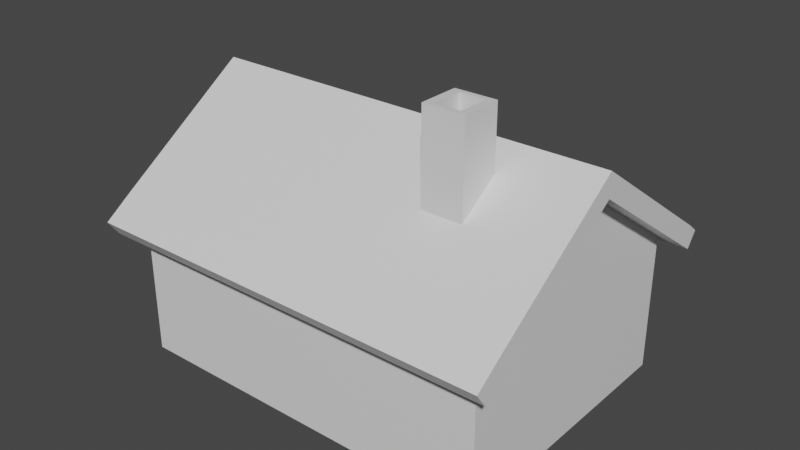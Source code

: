# Source: house.blend  (saved by Blender 3.6.11; exported with 4.5.12 LTS)
import bpy
from mathutils import Matrix  # noqa: F401  (used for matrix-valued properties, if any)

bpy.ops.wm.read_factory_settings(use_empty=True)
scene = bpy.context.scene
scene.name = 'Scene'

# ---- collections
col_collection = bpy.data.collections.new('Collection'); scene.collection.children.link(col_collection)

# ---- materials (node trees are filled in below, after node groups)
mat_material = bpy.data.materials.new('Material')
mat_material.alpha_threshold = 0.0
mat_material.use_transparent_shadow = False
mat_material.roughness = 0.5
mat_material.line_color = (0.0, 0.0, 0.0, 1.0)
mat_material_001 = bpy.data.materials.new('Material.001')
mat_material_001.alpha_threshold = 0.0
mat_material_001.use_transparent_shadow = False
mat_material_001.roughness = 0.5
mat_material_001.line_color = (0.0, 0.0, 0.0, 1.0)
mat_material_003 = bpy.data.materials.new('Material.003')
mat_material_003.alpha_threshold = 0.0
mat_material_003.use_transparent_shadow = False
mat_material_003.roughness = 0.5
mat_material_003.line_color = (0.0, 0.0, 0.0, 1.0)
mat_material_004 = bpy.data.materials.new('Material.004')
mat_material_004.alpha_threshold = 0.0
mat_material_004.use_transparent_shadow = False
mat_material_004.roughness = 0.5
mat_material_004.line_color = (0.0, 0.0, 0.0, 1.0)
mat_material_005 = bpy.data.materials.new('Material.005')
mat_material_005.alpha_threshold = 0.0
mat_material_005.use_transparent_shadow = False
mat_material_005.roughness = 0.5
mat_material_005.line_color = (0.0, 0.0, 0.0, 1.0)
mat_material_006 = bpy.data.materials.new('Material.006')
mat_material_006.alpha_threshold = 0.0
mat_material_006.use_transparent_shadow = False
mat_material_006.roughness = 0.5
mat_material_006.line_color = (0.0, 0.0, 0.0, 1.0)
mat_material_007 = bpy.data.materials.new('Material.007')
mat_material_007.alpha_threshold = 0.0
mat_material_007.use_transparent_shadow = False
mat_material_007.roughness = 0.5
mat_material_007.line_color = (0.0, 0.0, 0.0, 1.0)
mat_material_008 = bpy.data.materials.new('Material.008')
mat_material_008.alpha_threshold = 0.0
mat_material_008.use_transparent_shadow = False
mat_material_008.roughness = 0.5
mat_material_008.line_color = (0.0, 0.0, 0.0, 1.0)
mat_material_009 = bpy.data.materials.new('Material.009')
mat_material_009.alpha_threshold = 0.0
mat_material_009.use_transparent_shadow = False
mat_material_009.roughness = 0.5
mat_material_009.line_color = (0.0, 0.0, 0.0, 1.0)
mat_material_010 = bpy.data.materials.new('Material.010')
mat_material_010.alpha_threshold = 0.0
mat_material_010.use_transparent_shadow = False
mat_material_010.roughness = 0.5
mat_material_010.line_color = (0.0, 0.0, 0.0, 1.0)

# ---- material node trees
mat_material.use_nodes = True; mat_material.node_tree.nodes.clear()
_N = mat_material.node_tree.nodes; _L = mat_material.node_tree.links
n0 = _N.new('ShaderNodeOutputMaterial'); n0.name = 'Material Output'; n0.location = (300, 300)
n1 = _N.new('ShaderNodeBsdfPrincipled'); n1.name = 'Principled BSDF'; n1.location = (10, 300)
n1.distribution = 'GGX'
n1.subsurface_method = 'RANDOM_WALK_SKIN'
n1.inputs[3].default_value = 1.45
n1.inputs[27].default_value = (0.0, 0.0, 0.0, 1.0)
n1.inputs[28].default_value = 1.0
_L.new(n1.outputs[0], n0.inputs[0])
n0.is_active_output = True
mat_material_001.use_nodes = True; mat_material_001.node_tree.nodes.clear()
_N = mat_material_001.node_tree.nodes; _L = mat_material_001.node_tree.links
n0 = _N.new('ShaderNodeOutputMaterial'); n0.name = 'Material Output'; n0.location = (300, 300)
n1 = _N.new('ShaderNodeBsdfPrincipled'); n1.name = 'Principled BSDF'; n1.location = (10, 300)
n1.distribution = 'GGX'
n1.subsurface_method = 'RANDOM_WALK_SKIN'
n1.inputs[3].default_value = 1.45
n1.inputs[27].default_value = (0.0, 0.0, 0.0, 1.0)
n1.inputs[28].default_value = 1.0
_L.new(n1.outputs[0], n0.inputs[0])
n0.is_active_output = True
mat_material_003.use_nodes = True; mat_material_003.node_tree.nodes.clear()
_N = mat_material_003.node_tree.nodes; _L = mat_material_003.node_tree.links
n0 = _N.new('ShaderNodeOutputMaterial'); n0.name = 'Material Output'; n0.location = (300, 300)
n1 = _N.new('ShaderNodeBsdfPrincipled'); n1.name = 'Principled BSDF'; n1.location = (10, 300)
n1.distribution = 'GGX'
n1.subsurface_method = 'RANDOM_WALK_SKIN'
n1.inputs[3].default_value = 1.45
n1.inputs[27].default_value = (0.0, 0.0, 0.0, 1.0)
n1.inputs[28].default_value = 1.0
_L.new(n1.outputs[0], n0.inputs[0])
n0.is_active_output = True
mat_material_004.use_nodes = True; mat_material_004.node_tree.nodes.clear()
_N = mat_material_004.node_tree.nodes; _L = mat_material_004.node_tree.links
n0 = _N.new('ShaderNodeOutputMaterial'); n0.name = 'Material Output'; n0.location = (300, 300)
n1 = _N.new('ShaderNodeBsdfPrincipled'); n1.name = 'Principled BSDF'; n1.location = (10, 300)
n1.distribution = 'GGX'
n1.subsurface_method = 'RANDOM_WALK_SKIN'
n1.inputs[3].default_value = 1.45
n1.inputs[27].default_value = (0.0, 0.0, 0.0, 1.0)
n1.inputs[28].default_value = 1.0
_L.new(n1.outputs[0], n0.inputs[0])
n0.is_active_output = True
mat_material_005.use_nodes = True; mat_material_005.node_tree.nodes.clear()
_N = mat_material_005.node_tree.nodes; _L = mat_material_005.node_tree.links
n0 = _N.new('ShaderNodeOutputMaterial'); n0.name = 'Material Output'; n0.location = (300, 300)
n1 = _N.new('ShaderNodeBsdfPrincipled'); n1.name = 'Principled BSDF'; n1.location = (10, 300)
n1.distribution = 'GGX'
n1.subsurface_method = 'RANDOM_WALK_SKIN'
n1.inputs[3].default_value = 1.45
n1.inputs[27].default_value = (0.0, 0.0, 0.0, 1.0)
n1.inputs[28].default_value = 1.0
_L.new(n1.outputs[0], n0.inputs[0])
n0.is_active_output = True
mat_material_006.use_nodes = True; mat_material_006.node_tree.nodes.clear()
_N = mat_material_006.node_tree.nodes; _L = mat_material_006.node_tree.links
n0 = _N.new('ShaderNodeOutputMaterial'); n0.name = 'Material Output'; n0.location = (300, 300)
n1 = _N.new('ShaderNodeBsdfPrincipled'); n1.name = 'Principled BSDF'; n1.location = (10, 300)
n1.distribution = 'GGX'
n1.subsurface_method = 'RANDOM_WALK_SKIN'
n1.inputs[3].default_value = 1.45
n1.inputs[27].default_value = (0.0, 0.0, 0.0, 1.0)
n1.inputs[28].default_value = 1.0
_L.new(n1.outputs[0], n0.inputs[0])
n0.is_active_output = True
mat_material_007.use_nodes = True; mat_material_007.node_tree.nodes.clear()
_N = mat_material_007.node_tree.nodes; _L = mat_material_007.node_tree.links
n0 = _N.new('ShaderNodeOutputMaterial'); n0.name = 'Material Output'; n0.location = (300, 300)
n1 = _N.new('ShaderNodeBsdfPrincipled'); n1.name = 'Principled BSDF'; n1.location = (10, 300)
n1.distribution = 'GGX'
n1.subsurface_method = 'RANDOM_WALK_SKIN'
n1.inputs[3].default_value = 1.45
n1.inputs[27].default_value = (0.0, 0.0, 0.0, 1.0)
n1.inputs[28].default_value = 1.0
_L.new(n1.outputs[0], n0.inputs[0])
n0.is_active_output = True
mat_material_008.use_nodes = True; mat_material_008.node_tree.nodes.clear()
_N = mat_material_008.node_tree.nodes; _L = mat_material_008.node_tree.links
n0 = _N.new('ShaderNodeOutputMaterial'); n0.name = 'Material Output'; n0.location = (300, 300)
n1 = _N.new('ShaderNodeBsdfPrincipled'); n1.name = 'Principled BSDF'; n1.location = (10, 300)
n1.distribution = 'GGX'
n1.subsurface_method = 'RANDOM_WALK_SKIN'
n1.inputs[3].default_value = 1.45
n1.inputs[27].default_value = (0.0, 0.0, 0.0, 1.0)
n1.inputs[28].default_value = 1.0
_L.new(n1.outputs[0], n0.inputs[0])
n0.is_active_output = True
mat_material_009.use_nodes = True; mat_material_009.node_tree.nodes.clear()
_N = mat_material_009.node_tree.nodes; _L = mat_material_009.node_tree.links
n0 = _N.new('ShaderNodeOutputMaterial'); n0.name = 'Material Output'; n0.location = (300, 300)
n1 = _N.new('ShaderNodeBsdfPrincipled'); n1.name = 'Principled BSDF'; n1.location = (10, 300)
n1.distribution = 'GGX'
n1.subsurface_method = 'RANDOM_WALK_SKIN'
n1.inputs[3].default_value = 1.45
n1.inputs[27].default_value = (0.0, 0.0, 0.0, 1.0)
n1.inputs[28].default_value = 1.0
_L.new(n1.outputs[0], n0.inputs[0])
n0.is_active_output = True
mat_material_010.use_nodes = True; mat_material_010.node_tree.nodes.clear()
_N = mat_material_010.node_tree.nodes; _L = mat_material_010.node_tree.links
n0 = _N.new('ShaderNodeOutputMaterial'); n0.name = 'Material Output'; n0.location = (300, 300)
n1 = _N.new('ShaderNodeBsdfPrincipled'); n1.name = 'Principled BSDF'; n1.location = (10, 300)
n1.distribution = 'GGX'
n1.subsurface_method = 'RANDOM_WALK_SKIN'
n1.inputs[3].default_value = 1.45
n1.inputs[27].default_value = (0.0, 0.0, 0.0, 1.0)
n1.inputs[28].default_value = 1.0
_L.new(n1.outputs[0], n0.inputs[0])
n0.is_active_output = True

# ---- world
world_world = bpy.data.worlds.new('World'); scene.world = world_world
world_world.use_nodes = True; world_world.node_tree.nodes.clear()
_N = world_world.node_tree.nodes; _L = world_world.node_tree.links
n0 = _N.new('ShaderNodeOutputWorld'); n0.name = 'World Output'; n0.location = (300, 300)
n1 = _N.new('ShaderNodeBackground'); n1.name = 'Background'; n1.location = (10, 300)
n1.inputs[0].default_value = (0.05088, 0.05088, 0.05088, 1.0)
_L.new(n1.outputs[0], n0.inputs[0])
n0.is_active_output = True
world_world.color = (0.05088, 0.05088, 0.05088)
world_world.use_sun_shadow = False
world_world.sun_shadow_jitter_overblur = 0.0

# ---- meshes
me_cube = bpy.data.meshes.new('Cube')
me_cube.from_pydata([(0.7759, 1.0, 0.1875), (-0.346, 1.0, -0.6421), (0.7759, -1.0, 0.1875), (0.7759, -1.0, -1.0), (-0.8859, 1.0, 0.1875), (-0.6795, 1.0, -0.6421), (-0.8859, -1.0, 0.1875), (-0.8859, -0.8187, -0.624), (-0.8859, 0.5057, -0.6278), (0.7759, 0.0, 1.0), (-0.8859, 0.0, 1.0), (0.7759, 0.0, -1.0), (0.7759, 1.0, -1.0), (-0.8859, 0.8282, -0.6278), (-0.6795, 0.9323, -0.1704), (-0.346, 1.0, -0.1704), (-0.6795, 1.0, -0.1704), (-0.346, 0.9323, -0.1704), (-0.346, 0.9323, -0.6421), (-0.6795, 0.9323, -0.6421), (-0.346, 1.0, -0.6421), (-0.346, 1.0, -0.1704), (-0.8859, 1.0, -1.0), (-0.8859, 0.8282, 0.01029), (-0.8867, 0.5052, 0.008398), (-0.8859, -0.4864, -0.624), (-0.8383, 0.5052, 0.008398), (-0.8375, 0.8282, 0.01029), (-0.8375, 0.8282, -0.6278), (-0.8375, 0.5057, -0.6278), (-0.8859, 0.0, -1.0), (-0.8859, -1.0, -1.0), (-0.8859, -0.4864, 0.01434), (-0.8859, -0.8187, 0.008521), (-0.844, -0.8187, 0.008521), (-0.844, -0.4864, 0.01434), (-0.844, -0.4864, -0.624), (-0.844, -0.8187, -0.624)], [], [(3, 2, 6, 31), (13, 8, 29, 28), (30, 11, 3, 31), (11, 9, 2, 3), (1, 5, 19, 18), (12, 0, 9, 11), (22, 12, 11, 30), (33, 32, 35, 34), (5, 1, 12, 22), (1, 15, 0, 12), (16, 5, 22, 4), (15, 16, 4, 0), (15, 1, 18, 17), (16, 15, 17, 14), (5, 16, 14, 19), (1, 15, 21, 20), (13, 23, 4, 22), (23, 24, 10, 4), (8, 13, 22, 30), (24, 8, 30, 10), (23, 13, 28, 27), (8, 24, 26, 29), (24, 23, 27, 26), (7, 25, 30, 31), (33, 7, 31, 6), (32, 33, 6, 10), (25, 32, 10, 30), (25, 7, 37, 36), (32, 25, 36, 35), (7, 33, 34, 37)])
_uv = me_cube.uv_layers.new(name='UVMap')
_uv.uv.foreach_set('vector', [0.375, 0.75, 0.625, 0.75, 0.625, 1.0, 0.375, 1.0, 0.4398, 0.2035, 0.4331, 0.1715, 0.4331, 0.1715, 0.4398, 0.2035, 0.125, 0.625, 0.375, 0.625, 0.375, 0.75, 0.125, 0.75, 0.375, 0.625, 0.625, 0.625, 0.625, 0.75, 0.375, 0.75, 0.4503, 0.4462, 0.4503, 0.3038, 0.4503, 0.3038, 0.4503, 0.4462, 0.375, 0.5, 0.625, 0.5, 0.625, 0.625, 0.375, 0.625, 0.125, 0.5, 0.375, 0.5, 0.375, 0.625, 0.125, 0.625, 0.5507, 0.04699, 0.558, 0.07801, 0.558, 0.07801, 0.5507, 0.04699, 0.4503, 0.3038, 0.4503, 0.4462, 0.375, 0.5, 0.375, 0.25, 0.4503, 0.4462, 0.5497, 0.4462, 0.625, 0.5, 0.375, 0.5, 0.5497, 0.3038, 0.4503, 0.3038, 0.375, 0.25, 0.625, 0.25, 0.5497, 0.4462, 0.5497, 0.3038, 0.625, 0.25, 0.625, 0.5, 0.5497, 0.4462, 0.4503, 0.4462, 0.4503, 0.4462, 0.5497, 0.4462, 0.5497, 0.3038, 0.5497, 0.4462, 0.5497, 0.4462, 0.5497, 0.3038, 0.4503, 0.3038, 0.5497, 0.3038, 0.5497, 0.3038, 0.4503, 0.3038, 0.4503, 0.4462, 0.5497, 0.4462, 0.5497, 0.4462, 0.4503, 0.4462, 0.4398, 0.2035, 0.5514, 0.2035, 0.625, 0.25, 0.375, 0.25, 0.5514, 0.2035, 0.5587, 0.1715, 0.625, 0.125, 0.625, 0.25, 0.4331, 0.1715, 0.4398, 0.2035, 0.375, 0.25, 0.375, 0.125, 0.5587, 0.1715, 0.4331, 0.1715, 0.375, 0.125, 0.625, 0.125, 0.5514, 0.2035, 0.4398, 0.2035, 0.4398, 0.2035, 0.5514, 0.2035, 0.4331, 0.1715, 0.5587, 0.1715, 0.5587, 0.1715, 0.4331, 0.1715, 0.5587, 0.1715, 0.5514, 0.2035, 0.5514, 0.2035, 0.5587, 0.1715, 0.4403, 0.04699, 0.4338, 0.07801, 0.375, 0.125, 0.375, 0.0, 0.5507, 0.04699, 0.4403, 0.04699, 0.375, 0.0, 0.625, 0.0, 0.558, 0.07801, 0.5507, 0.04699, 0.625, 0.0, 0.625, 0.125, 0.4338, 0.07801, 0.558, 0.07801, 0.625, 0.125, 0.375, 0.125, 0.4338, 0.07801, 0.4403, 0.04699, 0.4403, 0.04699, 0.4338, 0.07801, 0.558, 0.07801, 0.4338, 0.07801, 0.4338, 0.07801, 0.558, 0.07801, 0.4403, 0.04699, 0.5507, 0.04699, 0.5507, 0.04699, 0.4403, 0.04699])
me_cube.materials.append(mat_material)
me_cube.use_mirror_vertex_groups = False
me_cube.update()
me_cube_006 = bpy.data.meshes.new('Cube.006')
me_cube_006.from_pydata([(-0.9167, -0.349, -1.006), (-0.9167, -0.349, -0.1227), (-0.9167, -0.2532, -1.006), (-0.9167, -0.2532, -0.1227), (-0.8848, -0.3655, -1.006), (-0.8848, -0.3655, -0.1227), (-0.8848, -0.2366, -1.006), (-0.8848, -0.2366, -0.1227)], [], [(0, 1, 3, 2), (2, 3, 7, 6), (6, 7, 5, 4), (4, 5, 1, 0), (2, 6, 4, 0), (7, 3, 1, 5)])
_uv = me_cube_006.uv_layers.new(name='UVMap')
_uv.uv.foreach_set('vector', [0.375, 0.0, 0.625, 0.0, 0.625, 0.25, 0.375, 0.25, 0.375, 0.25, 0.625, 0.25, 0.625, 0.5, 0.375, 0.5, 0.375, 0.5, 0.625, 0.5, 0.625, 0.75, 0.375, 0.75, 0.375, 0.75, 0.625, 0.75, 0.625, 1.0, 0.375, 1.0, 0.125, 0.5, 0.375, 0.5, 0.375, 0.75, 0.125, 0.75, 0.625, 0.5, 0.875, 0.5, 0.875, 0.75, 0.625, 0.75])
me_cube_006.materials.append(mat_material)
me_cube_006.use_mirror_vertex_groups = False
me_cube_006.update()
me_cube_007 = bpy.data.meshes.new('Cube.007')
me_cube_007.from_pydata([(-0.9167, 0.2511, -1.006), (-0.9167, 0.2511, -0.1227), (-0.9167, 0.3469, -1.006), (-0.9167, 0.3469, -0.1227), (-0.8848, 0.2346, -1.006), (-0.8848, 0.2346, -0.1227), (-0.8848, 0.3635, -1.006), (-0.8848, 0.3635, -0.1227)], [], [(0, 1, 3, 2), (2, 3, 7, 6), (6, 7, 5, 4), (4, 5, 1, 0), (2, 6, 4, 0), (7, 3, 1, 5)])
_uv = me_cube_007.uv_layers.new(name='UVMap')
_uv.uv.foreach_set('vector', [0.375, 0.0, 0.625, 0.0, 0.625, 0.25, 0.375, 0.25, 0.375, 0.25, 0.625, 0.25, 0.625, 0.5, 0.375, 0.5, 0.375, 0.5, 0.625, 0.5, 0.625, 0.75, 0.375, 0.75, 0.375, 0.75, 0.625, 0.75, 0.625, 1.0, 0.375, 1.0, 0.125, 0.5, 0.375, 0.5, 0.375, 0.75, 0.125, 0.75, 0.625, 0.5, 0.875, 0.5, 0.875, 0.75, 0.625, 0.75])
me_cube_007.materials.append(mat_material)
me_cube_007.use_mirror_vertex_groups = False
me_cube_007.update()
me_cube_008 = bpy.data.meshes.new('Cube.008')
me_cube_008.from_pydata([(-0.9167, 0.3857, -0.1196), (-0.9167, -0.3987, -0.1196), (-0.9167, 0.3857, -0.007057), (-0.9167, -0.3987, -0.007057), (-0.8848, 0.3857, -0.1391), (-0.8848, -0.3987, -0.1391), (-0.8848, 0.3857, 0.01239), (-0.8848, -0.3987, 0.01239)], [], [(0, 1, 3, 2), (2, 3, 7, 6), (6, 7, 5, 4), (4, 5, 1, 0), (2, 6, 4, 0), (7, 3, 1, 5)])
_uv = me_cube_008.uv_layers.new(name='UVMap')
_uv.uv.foreach_set('vector', [0.375, 0.0, 0.625, 0.0, 0.625, 0.25, 0.375, 0.25, 0.375, 0.25, 0.625, 0.25, 0.625, 0.5, 0.375, 0.5, 0.375, 0.5, 0.625, 0.5, 0.625, 0.75, 0.375, 0.75, 0.375, 0.75, 0.625, 0.75, 0.625, 1.0, 0.375, 1.0, 0.125, 0.5, 0.375, 0.5, 0.375, 0.75, 0.125, 0.75, 0.625, 0.5, 0.875, 0.5, 0.875, 0.75, 0.625, 0.75])
me_cube_008.materials.append(mat_material)
me_cube_008.use_mirror_vertex_groups = False
me_cube_008.update()
me_cube_009 = bpy.data.meshes.new('Cube.009')
me_cube_009.from_pydata([(17.29, -1.0, -1.0), (17.29, -1.0, 1.0), (17.29, 1.0, -1.0), (17.29, 1.0, 1.0), (18.95, -1.0, -1.0), (18.95, -1.0, 1.0), (18.95, 1.0, -1.0), (18.95, 1.0, 1.0)], [], [(0, 1, 3, 2), (2, 3, 7, 6), (6, 7, 5, 4), (4, 5, 1, 0), (2, 6, 4, 0), (7, 3, 1, 5)])
_uv = me_cube_009.uv_layers.new(name='UVMap')
_uv.uv.foreach_set('vector', [0.375, 0.0, 0.625, 0.0, 0.625, 0.25, 0.375, 0.25, 0.375, 0.25, 0.625, 0.25, 0.625, 0.5, 0.375, 0.5, 0.375, 0.5, 0.625, 0.5, 0.625, 0.75, 0.375, 0.75, 0.375, 0.75, 0.625, 0.75, 0.625, 1.0, 0.375, 1.0, 0.125, 0.5, 0.375, 0.5, 0.375, 0.75, 0.125, 0.75, 0.625, 0.5, 0.875, 0.5, 0.875, 0.75, 0.625, 0.75])
me_cube_009.update()
me_cube_010 = bpy.data.meshes.new('Cube.010')
me_cube_010.from_pydata([(0.2969, -0.5037, 0.6898), (0.2969, -0.5037, 1.578), (0.2969, -0.2001, 0.6898), (0.2969, -0.2001, 1.578), (0.4802, -0.5037, 0.6898), (0.4802, -0.5037, 1.578), (0.4802, -0.2001, 0.6898), (0.4802, -0.2001, 1.578), (0.3321, -0.4686, 1.578), (0.3321, -0.2353, 1.578), (0.445, -0.2353, 1.578), (0.445, -0.4686, 1.578), (0.2969, -0.5037, 1.578), (0.2969, -0.2001, 1.578), (0.4802, -0.2001, 1.578), (0.4802, -0.5037, 1.578), (0.3321, -0.4686, 1.115), (0.3321, -0.2353, 1.115), (0.445, -0.2353, 1.115), (0.445, -0.4686, 1.115)], [], [(0, 1, 3, 2), (2, 3, 7, 6), (6, 7, 5, 4), (4, 5, 1, 0), (2, 6, 4, 0), (5, 7, 14, 15), (8, 11, 19, 16), (3, 1, 12, 13), (1, 5, 15, 12), (7, 3, 13, 14), (8, 9, 13, 12), (9, 10, 14, 13), (10, 11, 15, 14), (11, 8, 12, 15), (18, 17, 16, 19), (10, 9, 17, 18), (11, 10, 18, 19), (9, 8, 16, 17)])
_uv = me_cube_010.uv_layers.new(name='UVMap')
_uv.uv.foreach_set('vector', [0.375, 0.0, 0.625, 0.0, 0.625, 0.25, 0.375, 0.25, 0.375, 0.25, 0.625, 0.25, 0.625, 0.5, 0.375, 0.5, 0.375, 0.5, 0.625, 0.5, 0.625, 0.75, 0.375, 0.75, 0.375, 0.75, 0.625, 0.75, 0.625, 1.0, 0.375, 1.0, 0.125, 0.5, 0.375, 0.5, 0.375, 0.75, 0.125, 0.75, 0.625, 0.75, 0.625, 0.5, 0.625, 0.5, 0.625, 0.75, 0.827, 0.721, 0.673, 0.721, 0.673, 0.721, 0.827, 0.721, 0.625, 0.25, 0.625, 0.0, 0.625, 0.0, 0.625, 0.25, 0.625, 1.0, 0.625, 0.75, 0.625, 0.75, 0.625, 1.0, 0.625, 0.5, 0.625, 0.25, 0.625, 0.25, 0.625, 0.5, 0.827, 0.721, 0.827, 0.529, 0.875, 0.5, 0.875, 0.75, 0.827, 0.529, 0.673, 0.529, 0.625, 0.5, 0.875, 0.5, 0.673, 0.529, 0.673, 0.721, 0.625, 0.75, 0.625, 0.5, 0.673, 0.721, 0.827, 0.721, 0.875, 0.75, 0.625, 0.75, 0.673, 0.529, 0.827, 0.529, 0.827, 0.721, 0.673, 0.721, 0.673, 0.529, 0.827, 0.529, 0.827, 0.529, 0.673, 0.529, 0.673, 0.721, 0.673, 0.529, 0.673, 0.529, 0.673, 0.721, 0.827, 0.529, 0.827, 0.721, 0.827, 0.721, 0.827, 0.529])
me_cube_010.materials.append(mat_material)
me_cube_010.use_mirror_vertex_groups = False
me_cube_010.update()
me_cube_011 = bpy.data.meshes.new('Cube.011')
me_cube_011.from_pydata([(0.7759, 1.0, 0.1875), (0.7759, -1.0, 0.1875), (-0.8859, 1.0, 0.1875), (-0.8859, -1.0, 0.1875), (0.7759, 0.0, 1.0), (-0.8859, 0.0, 1.0), (0.7759, -1.0, 0.1875), (-0.8859, -1.0, 0.1875), (0.7759, 0.0, 1.0), (-0.8859, 0.0, 1.0), (-0.8859, 0.0, 1.203), (-0.8859, 1.0, 0.3905), (0.7759, 1.0, 0.3905), (0.7759, 0.0, 1.203), (0.7759, -1.0, 0.3905), (-0.8859, -1.0, 0.3905), (0.7759, 0.0, 1.203), (-0.8859, 0.0, 1.203), (-0.8859, 0.0, 1.0), (-0.8859, 1.0, 0.1875), (-0.8859, 0.0, 1.203), (-0.8859, 1.0, 0.3905), (0.8686, 1.0, 0.1875), (0.8686, 0.0, 1.0), (-0.9787, 0.0, 1.203), (-0.9787, 0.0, 1.0), (0.8686, 0.0, 1.0), (0.8686, -1.0, 0.1875), (-0.9787, -1.0, 0.1875), (-0.9787, -1.0, 0.3905), (0.8686, 1.0, 0.3905), (0.8686, 0.0, 1.203), (0.8686, 0.0, 1.203), (0.8686, -1.0, 0.3905), (-0.9787, 0.0, 1.0), (-0.9787, 1.0, 0.1875), (-0.9787, 0.0, 1.203), (-0.9787, 1.0, 0.3905), (-0.8859, 1.0, 0.1875), (0.7759, 1.0, 0.1875), (-0.8859, 1.0, 0.3905), (0.7759, 1.0, 0.3905), (0.7759, 1.147, 0.2712), (0.7759, 1.147, 0.06814), (-0.8859, 1.147, 0.2712), (-0.8859, 1.147, 0.06814), (0.8686, 1.147, 0.2712), (0.8686, 1.147, 0.06814), (-0.9787, 1.147, 0.2712), (-0.9787, 1.147, 0.06814), (-0.8859, 1.147, 0.06814), (0.7759, 1.147, 0.06814), (-0.8859, 1.147, 0.2712), (0.7759, 1.147, 0.2712), (0.7759, -1.132, 0.07989), (-0.8859, -1.132, 0.07989), (-0.8854, -1.213, 0.2133), (0.7764, -1.213, 0.2133), (-0.9787, -1.132, 0.07989), (-0.9781, -1.213, 0.2133), (0.8686, -1.132, 0.07989), (0.8691, -1.213, 0.2133), (0.7747, 1.231, 0.1942), (0.7759, 1.147, 0.06814), (-0.8871, 1.231, 0.1942), (-0.8859, 1.147, 0.06814), (0.8674, 1.231, 0.1942), (0.8686, 1.147, 0.06814), (-0.9798, 1.231, 0.1942), (-0.9787, 1.147, 0.06814), (-0.8859, 1.147, 0.06814), (0.7759, 1.147, 0.06814), (-0.8871, 1.231, 0.1942), (0.7747, 1.231, 0.1942)], [], [(1, 4, 8, 6), (28, 7, 55, 58), (10, 11, 21, 20), (5, 3, 7, 9), (8, 16, 32, 26), (3, 1, 6, 7), (12, 11, 10, 13), (16, 17, 15, 14), (13, 10, 17, 16), (5, 9, 17, 10), (16, 14, 33, 32), (2, 11, 40, 38), (8, 4, 13, 16), (7, 6, 54, 55), (35, 37, 48, 49), (11, 2, 19, 21), (2, 5, 18, 19), (5, 10, 20, 18), (25, 28, 29, 24), (27, 26, 32, 33), (23, 22, 30, 31), (35, 34, 36, 37), (17, 9, 25, 24), (15, 17, 24, 29), (12, 30, 46, 42), (4, 0, 22, 23), (13, 4, 23, 31), (6, 8, 26, 27), (19, 18, 34, 35), (9, 7, 28, 25), (12, 13, 31, 30), (20, 21, 37, 36), (6, 27, 60, 54), (18, 20, 36, 34), (41, 39, 51, 53), (12, 0, 39, 41), (11, 12, 41, 40), (0, 2, 38, 39), (42, 46, 66, 62), (52, 53, 73, 72), (46, 47, 67, 66), (39, 38, 50, 51), (21, 19, 45, 44), (22, 0, 43, 47), (40, 41, 53, 52), (19, 35, 49, 45), (30, 22, 47, 46), (38, 40, 52, 50), (37, 21, 44, 48), (0, 12, 42, 43), (55, 54, 57, 56), (57, 54, 60, 61), (55, 56, 59, 58), (33, 14, 57, 61), (27, 33, 61, 60), (29, 28, 58, 59), (15, 29, 59, 56), (14, 15, 56, 57), (64, 65, 69, 68), (63, 62, 66, 67), (71, 70, 72, 73), (49, 48, 68, 69), (50, 52, 72, 70), (43, 42, 62, 63), (47, 43, 63, 67), (45, 49, 69, 65), (53, 51, 71, 73), (44, 45, 65, 64), (51, 50, 70, 71), (48, 44, 64, 68)])
_uv = me_cube_011.uv_layers.new(name='UVMap')
_uv.uv.foreach_set('vector', [0.625, 0.75, 0.625, 0.625, 0.625, 0.625, 0.625, 0.75, 0.625, 0.0, 0.625, 0.0, 0.625, 0.0, 0.625, 0.0, 0.875, 0.625, 0.875, 0.5, 0.875, 0.5, 0.875, 0.625, 0.625, 0.125, 0.625, 0.0, 0.625, 0.0, 0.625, 0.125, 0.625, 0.625, 0.625, 0.625, 0.625, 0.625, 0.625, 0.625, 0.625, 1.0, 0.625, 0.75, 0.625, 0.75, 0.625, 1.0, 0.625, 0.5, 0.875, 0.5, 0.875, 0.625, 0.625, 0.625, 0.625, 0.625, 0.875, 0.625, 0.875, 0.75, 0.625, 0.75, 0.625, 0.625, 0.875, 0.625, 0.875, 0.625, 0.625, 0.625, 0.625, 0.125, 0.625, 0.125, 0.625, 0.125, 0.625, 0.125, 0.625, 0.625, 0.625, 0.75, 0.625, 0.75, 0.625, 0.625, 0.625, 0.25, 0.625, 0.25, 0.625, 0.25, 0.625, 0.25, 0.625, 0.625, 0.625, 0.625, 0.625, 0.625, 0.625, 0.625, 0.625, 1.0, 0.625, 0.75, 0.625, 0.75, 0.625, 1.0, 0.625, 0.25, 0.625, 0.25, 0.625, 0.25, 0.625, 0.25, 0.625, 0.25, 0.625, 0.25, 0.625, 0.25, 0.625, 0.25, 0.625, 0.25, 0.625, 0.125, 0.625, 0.125, 0.625, 0.25, 0.625, 0.125, 0.625, 0.125, 0.625, 0.125, 0.625, 0.125, 0.625, 0.125, 0.625, 0.0, 0.625, 0.0, 0.625, 0.125, 0.625, 0.75, 0.625, 0.625, 0.625, 0.625, 0.625, 0.75, 0.625, 0.625, 0.625, 0.5, 0.625, 0.5, 0.625, 0.625, 0.625, 0.25, 0.625, 0.125, 0.625, 0.125, 0.625, 0.25, 0.625, 0.125, 0.625, 0.125, 0.625, 0.125, 0.625, 0.125, 0.875, 0.75, 0.875, 0.625, 0.875, 0.625, 0.875, 0.75, 0.625, 0.5, 0.625, 0.5, 0.625, 0.5, 0.625, 0.5, 0.625, 0.625, 0.625, 0.5, 0.625, 0.5, 0.625, 0.625, 0.625, 0.625, 0.625, 0.625, 0.625, 0.625, 0.625, 0.625, 0.625, 0.75, 0.625, 0.625, 0.625, 0.625, 0.625, 0.75, 0.625, 0.25, 0.625, 0.125, 0.625, 0.125, 0.625, 0.25, 0.625, 0.125, 0.625, 0.0, 0.625, 0.0, 0.625, 0.125, 0.625, 0.5, 0.625, 0.625, 0.625, 0.625, 0.625, 0.5, 0.875, 0.625, 0.875, 0.5, 0.875, 0.5, 0.875, 0.625, 0.625, 0.75, 0.625, 0.75, 0.625, 0.75, 0.625, 0.75, 0.625, 0.125, 0.625, 0.125, 0.625, 0.125, 0.625, 0.125, 0.625, 0.5, 0.625, 0.5, 0.625, 0.5, 0.625, 0.5, 0.625, 0.5, 0.625, 0.5, 0.625, 0.5, 0.625, 0.5, 0.875, 0.5, 0.625, 0.5, 0.625, 0.5, 0.875, 0.5, 0.625, 0.5, 0.625, 0.25, 0.625, 0.25, 0.625, 0.5, 0.625, 0.5, 0.625, 0.5, 0.625, 0.5, 0.625, 0.5, 0.875, 0.5, 0.625, 0.5, 0.625, 0.5, 0.875, 0.5, 0.625, 0.5, 0.625, 0.5, 0.625, 0.5, 0.625, 0.5, 0.625, 0.5, 0.625, 0.25, 0.625, 0.25, 0.625, 0.5, 0.625, 0.25, 0.625, 0.25, 0.625, 0.25, 0.625, 0.25, 0.625, 0.5, 0.625, 0.5, 0.625, 0.5, 0.625, 0.5, 0.875, 0.5, 0.625, 0.5, 0.625, 0.5, 0.875, 0.5, 0.625, 0.25, 0.625, 0.25, 0.625, 0.25, 0.625, 0.25, 0.625, 0.5, 0.625, 0.5, 0.625, 0.5, 0.625, 0.5, 0.625, 0.25, 0.625, 0.25, 0.625, 0.25, 0.625, 0.25, 0.875, 0.5, 0.875, 0.5, 0.875, 0.5, 0.875, 0.5, 0.625, 0.5, 0.625, 0.5, 0.625, 0.5, 0.625, 0.5, 0.625, 1.0, 0.625, 0.75, 0.625, 0.75, 0.625, 1.0, 0.625, 0.75, 0.625, 0.75, 0.625, 0.75, 0.625, 0.75, 0.625, 1.0, 0.625, 1.0, 0.625, 1.0, 0.625, 1.0, 0.625, 0.75, 0.625, 0.75, 0.625, 0.75, 0.625, 0.75, 0.625, 0.75, 0.625, 0.75, 0.625, 0.75, 0.625, 0.75, 0.625, 0.0, 0.625, 0.0, 0.625, 0.0, 0.625, 0.0, 0.875, 0.75, 0.875, 0.75, 0.875, 0.75, 0.875, 0.75, 0.625, 0.75, 0.875, 0.75, 0.875, 0.75, 0.625, 0.75, 0.625, 0.25, 0.625, 0.25, 0.625, 0.25, 0.625, 0.25, 0.625, 0.5, 0.625, 0.5, 0.625, 0.5, 0.625, 0.5, 0.625, 0.5, 0.625, 0.25, 0.625, 0.25, 0.625, 0.5, 0.625, 0.25, 0.625, 0.25, 0.625, 0.25, 0.625, 0.25, 0.625, 0.25, 0.625, 0.25, 0.625, 0.25, 0.625, 0.25, 0.625, 0.5, 0.625, 0.5, 0.625, 0.5, 0.625, 0.5, 0.625, 0.5, 0.625, 0.5, 0.625, 0.5, 0.625, 0.5, 0.625, 0.25, 0.625, 0.25, 0.625, 0.25, 0.625, 0.25, 0.625, 0.5, 0.625, 0.5, 0.625, 0.5, 0.625, 0.5, 0.625, 0.25, 0.625, 0.25, 0.625, 0.25, 0.625, 0.25, 0.625, 0.5, 0.625, 0.25, 0.625, 0.25, 0.625, 0.5, 0.875, 0.5, 0.875, 0.5, 0.875, 0.5, 0.875, 0.5])
me_cube_011.materials.append(mat_material)
me_cube_011.use_mirror_vertex_groups = False
me_cube_011.update()
me_cube_012 = bpy.data.meshes.new('Cube.012')
me_cube_012.from_pydata([(-0.8849, 0.3857, -0.1196), (-0.8849, -0.3987, -0.1196), (-0.8849, 0.3857, -0.007057), (-0.8849, -0.3987, -0.007057), (-0.8265, 0.3857, -0.1391), (-0.8265, -0.3987, -0.1391), (-0.8265, 0.3857, 0.01239), (-0.8265, -0.3987, 0.01239)], [], [(0, 1, 3, 2), (2, 3, 7, 6), (6, 7, 5, 4), (4, 5, 1, 0), (2, 6, 4, 0), (7, 3, 1, 5)])
_uv = me_cube_012.uv_layers.new(name='UVMap')
_uv.uv.foreach_set('vector', [0.375, 0.0, 0.625, 0.0, 0.625, 0.25, 0.375, 0.25, 0.375, 0.25, 0.625, 0.25, 0.625, 0.5, 0.375, 0.5, 0.375, 0.5, 0.625, 0.5, 0.625, 0.75, 0.375, 0.75, 0.375, 0.75, 0.625, 0.75, 0.625, 1.0, 0.375, 1.0, 0.125, 0.5, 0.375, 0.5, 0.375, 0.75, 0.125, 0.75, 0.625, 0.5, 0.875, 0.5, 0.875, 0.75, 0.625, 0.75])
me_cube_012.materials.append(mat_material_001)
me_cube_012.use_mirror_vertex_groups = False
me_cube_012.update()
me_cube_014 = bpy.data.meshes.new('Cube.014')
me_cube_014.from_pydata([(-0.8868, -0.349, -1.006), (-0.8868, -0.349, -0.1227), (-0.8868, -0.2532, -1.006), (-0.8868, -0.2532, -0.1227), (-0.8285, -0.3655, -1.006), (-0.8285, -0.3655, -0.1227), (-0.8285, -0.2366, -1.006), (-0.8285, -0.2366, -0.1227)], [], [(0, 1, 3, 2), (2, 3, 7, 6), (6, 7, 5, 4), (4, 5, 1, 0), (2, 6, 4, 0), (7, 3, 1, 5)])
_uv = me_cube_014.uv_layers.new(name='UVMap')
_uv.uv.foreach_set('vector', [0.375, 0.0, 0.625, 0.0, 0.625, 0.25, 0.375, 0.25, 0.375, 0.25, 0.625, 0.25, 0.625, 0.5, 0.375, 0.5, 0.375, 0.5, 0.625, 0.5, 0.625, 0.75, 0.375, 0.75, 0.375, 0.75, 0.625, 0.75, 0.625, 1.0, 0.375, 1.0, 0.125, 0.5, 0.375, 0.5, 0.375, 0.75, 0.125, 0.75, 0.625, 0.5, 0.875, 0.5, 0.875, 0.75, 0.625, 0.75])
me_cube_014.materials.append(mat_material_001)
me_cube_014.use_mirror_vertex_groups = False
me_cube_014.update()
me_cube_016 = bpy.data.meshes.new('Cube.016')
me_cube_016.from_pydata([(-0.8868, -0.349, -1.006), (-0.8868, -0.349, -0.1227), (-0.8868, -0.2532, -1.006), (-0.8868, -0.2532, -0.1227), (-0.8285, -0.3655, -1.006), (-0.8285, -0.3655, -0.1227), (-0.8285, -0.2366, -1.006), (-0.8285, -0.2366, -0.1227)], [], [(0, 1, 3, 2), (2, 3, 7, 6), (6, 7, 5, 4), (4, 5, 1, 0), (2, 6, 4, 0), (7, 3, 1, 5)])
_uv = me_cube_016.uv_layers.new(name='UVMap')
_uv.uv.foreach_set('vector', [0.375, 0.0, 0.625, 0.0, 0.625, 0.25, 0.375, 0.25, 0.375, 0.25, 0.625, 0.25, 0.625, 0.5, 0.375, 0.5, 0.375, 0.5, 0.625, 0.5, 0.625, 0.75, 0.375, 0.75, 0.375, 0.75, 0.625, 0.75, 0.625, 1.0, 0.375, 1.0, 0.125, 0.5, 0.375, 0.5, 0.375, 0.75, 0.125, 0.75, 0.625, 0.5, 0.875, 0.5, 0.875, 0.75, 0.625, 0.75])
me_cube_016.materials.append(mat_material_003)
me_cube_016.use_mirror_vertex_groups = False
me_cube_016.update()
me_cube_017 = bpy.data.meshes.new('Cube.017')
me_cube_017.from_pydata([(-0.8849, 0.3857, -0.1196), (-0.8849, -0.3987, -0.1196), (-0.8849, 0.3857, -0.007057), (-0.8849, -0.3987, -0.007057), (-0.8265, 0.3857, -0.1391), (-0.8265, -0.3987, -0.1391), (-0.8265, 0.3857, 0.01239), (-0.8265, -0.3987, 0.01239)], [], [(0, 1, 3, 2), (2, 3, 7, 6), (6, 7, 5, 4), (4, 5, 1, 0), (2, 6, 4, 0), (7, 3, 1, 5)])
_uv = me_cube_017.uv_layers.new(name='UVMap')
_uv.uv.foreach_set('vector', [0.375, 0.0, 0.625, 0.0, 0.625, 0.25, 0.375, 0.25, 0.375, 0.25, 0.625, 0.25, 0.625, 0.5, 0.375, 0.5, 0.375, 0.5, 0.625, 0.5, 0.625, 0.75, 0.375, 0.75, 0.375, 0.75, 0.625, 0.75, 0.625, 1.0, 0.375, 1.0, 0.125, 0.5, 0.375, 0.5, 0.375, 0.75, 0.125, 0.75, 0.625, 0.5, 0.875, 0.5, 0.875, 0.75, 0.625, 0.75])
me_cube_017.materials.append(mat_material_004)
me_cube_017.use_mirror_vertex_groups = False
me_cube_017.update()
me_cube_022 = bpy.data.meshes.new('Cube.022')
me_cube_022.from_pydata([(-0.8849, 0.3857, -0.1196), (-0.8849, -0.3987, -0.1196), (-0.8849, 0.3857, -0.007057), (-0.8849, -0.3987, -0.007057), (-0.8265, 0.3857, -0.1391), (-0.8265, -0.3987, -0.1391), (-0.8265, 0.3857, 0.01239), (-0.8265, -0.3987, 0.01239)], [], [(0, 1, 3, 2), (2, 3, 7, 6), (6, 7, 5, 4), (4, 5, 1, 0), (2, 6, 4, 0), (7, 3, 1, 5)])
_uv = me_cube_022.uv_layers.new(name='UVMap')
_uv.uv.foreach_set('vector', [0.375, 0.0, 0.625, 0.0, 0.625, 0.25, 0.375, 0.25, 0.375, 0.25, 0.625, 0.25, 0.625, 0.5, 0.375, 0.5, 0.375, 0.5, 0.625, 0.5, 0.625, 0.75, 0.375, 0.75, 0.375, 0.75, 0.625, 0.75, 0.625, 1.0, 0.375, 1.0, 0.125, 0.5, 0.375, 0.5, 0.375, 0.75, 0.125, 0.75, 0.625, 0.5, 0.875, 0.5, 0.875, 0.75, 0.625, 0.75])
me_cube_022.materials.append(mat_material_005)
me_cube_022.use_mirror_vertex_groups = False
me_cube_022.update()
me_cube_023 = bpy.data.meshes.new('Cube.023')
me_cube_023.from_pydata([(-0.8868, -0.349, -1.006), (-0.8868, -0.349, -0.1227), (-0.8868, -0.2532, -1.006), (-0.8868, -0.2532, -0.1227), (-0.8285, -0.3655, -1.006), (-0.8285, -0.3655, -0.1227), (-0.8285, -0.2366, -1.006), (-0.8285, -0.2366, -0.1227)], [], [(0, 1, 3, 2), (2, 3, 7, 6), (6, 7, 5, 4), (4, 5, 1, 0), (2, 6, 4, 0), (7, 3, 1, 5)])
_uv = me_cube_023.uv_layers.new(name='UVMap')
_uv.uv.foreach_set('vector', [0.375, 0.0, 0.625, 0.0, 0.625, 0.25, 0.375, 0.25, 0.375, 0.25, 0.625, 0.25, 0.625, 0.5, 0.375, 0.5, 0.375, 0.5, 0.625, 0.5, 0.625, 0.75, 0.375, 0.75, 0.375, 0.75, 0.625, 0.75, 0.625, 1.0, 0.375, 1.0, 0.125, 0.5, 0.375, 0.5, 0.375, 0.75, 0.125, 0.75, 0.625, 0.5, 0.875, 0.5, 0.875, 0.75, 0.625, 0.75])
me_cube_023.materials.append(mat_material_006)
me_cube_023.use_mirror_vertex_groups = False
me_cube_023.update()
me_cube_024 = bpy.data.meshes.new('Cube.024')
me_cube_024.from_pydata([(-0.8868, -0.349, -1.006), (-0.8868, -0.349, -0.1227), (-0.8868, -0.2532, -1.006), (-0.8868, -0.2532, -0.1227), (-0.8285, -0.3655, -1.006), (-0.8285, -0.3655, -0.1227), (-0.8285, -0.2366, -1.006), (-0.8285, -0.2366, -0.1227)], [], [(0, 1, 3, 2), (2, 3, 7, 6), (6, 7, 5, 4), (4, 5, 1, 0), (2, 6, 4, 0), (7, 3, 1, 5)])
_uv = me_cube_024.uv_layers.new(name='UVMap')
_uv.uv.foreach_set('vector', [0.375, 0.0, 0.625, 0.0, 0.625, 0.25, 0.375, 0.25, 0.375, 0.25, 0.625, 0.25, 0.625, 0.5, 0.375, 0.5, 0.375, 0.5, 0.625, 0.5, 0.625, 0.75, 0.375, 0.75, 0.375, 0.75, 0.625, 0.75, 0.625, 1.0, 0.375, 1.0, 0.125, 0.5, 0.375, 0.5, 0.375, 0.75, 0.125, 0.75, 0.625, 0.5, 0.875, 0.5, 0.875, 0.75, 0.625, 0.75])
me_cube_024.materials.append(mat_material_007)
me_cube_024.use_mirror_vertex_groups = False
me_cube_024.update()
me_cube_025 = bpy.data.meshes.new('Cube.025')
me_cube_025.from_pydata([(-0.8849, 0.3857, -0.1196), (-0.8849, -0.3987, -0.1196), (-0.8849, 0.3857, -0.007057), (-0.8849, -0.3987, -0.007057), (-0.8265, 0.3857, -0.1391), (-0.8265, -0.3987, -0.1391), (-0.8265, 0.3857, 0.01239), (-0.8265, -0.3987, 0.01239)], [], [(0, 1, 3, 2), (2, 3, 7, 6), (6, 7, 5, 4), (4, 5, 1, 0), (2, 6, 4, 0), (7, 3, 1, 5)])
_uv = me_cube_025.uv_layers.new(name='UVMap')
_uv.uv.foreach_set('vector', [0.375, 0.0, 0.625, 0.0, 0.625, 0.25, 0.375, 0.25, 0.375, 0.25, 0.625, 0.25, 0.625, 0.5, 0.375, 0.5, 0.375, 0.5, 0.625, 0.5, 0.625, 0.75, 0.375, 0.75, 0.375, 0.75, 0.625, 0.75, 0.625, 1.0, 0.375, 1.0, 0.125, 0.5, 0.375, 0.5, 0.375, 0.75, 0.125, 0.75, 0.625, 0.5, 0.875, 0.5, 0.875, 0.75, 0.625, 0.75])
me_cube_025.materials.append(mat_material_006)
me_cube_025.use_mirror_vertex_groups = False
me_cube_025.update()
me_cube_026 = bpy.data.meshes.new('Cube.026')
me_cube_026.from_pydata([(-0.8849, 0.3857, -0.1196), (-0.8849, -0.3987, -0.1196), (-0.8849, 0.3857, -0.007057), (-0.8849, -0.3987, -0.007057), (-0.8265, 0.3857, -0.1391), (-0.8265, -0.3987, -0.1391), (-0.8265, 0.3857, 0.01239), (-0.8265, -0.3987, 0.01239)], [], [(0, 1, 3, 2), (2, 3, 7, 6), (6, 7, 5, 4), (4, 5, 1, 0), (2, 6, 4, 0), (7, 3, 1, 5)])
_uv = me_cube_026.uv_layers.new(name='UVMap')
_uv.uv.foreach_set('vector', [0.375, 0.0, 0.625, 0.0, 0.625, 0.25, 0.375, 0.25, 0.375, 0.25, 0.625, 0.25, 0.625, 0.5, 0.375, 0.5, 0.375, 0.5, 0.625, 0.5, 0.625, 0.75, 0.375, 0.75, 0.375, 0.75, 0.625, 0.75, 0.625, 1.0, 0.375, 1.0, 0.125, 0.5, 0.375, 0.5, 0.375, 0.75, 0.125, 0.75, 0.625, 0.5, 0.875, 0.5, 0.875, 0.75, 0.625, 0.75])
me_cube_026.materials.append(mat_material_008)
me_cube_026.use_mirror_vertex_groups = False
me_cube_026.update()
me_cube_027 = bpy.data.meshes.new('Cube.027')
me_cube_027.from_pydata([(-0.8868, -0.349, -1.006), (-0.8868, -0.349, -0.1227), (-0.8868, -0.2532, -1.006), (-0.8868, -0.2532, -0.1227), (-0.8285, -0.3655, -1.006), (-0.8285, -0.3655, -0.1227), (-0.8285, -0.2366, -1.006), (-0.8285, -0.2366, -0.1227)], [], [(0, 1, 3, 2), (2, 3, 7, 6), (6, 7, 5, 4), (4, 5, 1, 0), (2, 6, 4, 0), (7, 3, 1, 5)])
_uv = me_cube_027.uv_layers.new(name='UVMap')
_uv.uv.foreach_set('vector', [0.375, 0.0, 0.625, 0.0, 0.625, 0.25, 0.375, 0.25, 0.375, 0.25, 0.625, 0.25, 0.625, 0.5, 0.375, 0.5, 0.375, 0.5, 0.625, 0.5, 0.625, 0.75, 0.375, 0.75, 0.375, 0.75, 0.625, 0.75, 0.625, 1.0, 0.375, 1.0, 0.125, 0.5, 0.375, 0.5, 0.375, 0.75, 0.125, 0.75, 0.625, 0.5, 0.875, 0.5, 0.875, 0.75, 0.625, 0.75])
me_cube_027.materials.append(mat_material_009)
me_cube_027.use_mirror_vertex_groups = False
me_cube_027.update()
me_cube_028 = bpy.data.meshes.new('Cube.028')
me_cube_028.from_pydata([(-0.8868, -0.349, -1.006), (-0.8868, -0.349, -0.1227), (-0.8868, -0.2532, -1.006), (-0.8868, -0.2532, -0.1227), (-0.8285, -0.3655, -1.006), (-0.8285, -0.3655, -0.1227), (-0.8285, -0.2366, -1.006), (-0.8285, -0.2366, -0.1227)], [], [(0, 1, 3, 2), (2, 3, 7, 6), (6, 7, 5, 4), (4, 5, 1, 0), (2, 6, 4, 0), (7, 3, 1, 5)])
_uv = me_cube_028.uv_layers.new(name='UVMap')
_uv.uv.foreach_set('vector', [0.375, 0.0, 0.625, 0.0, 0.625, 0.25, 0.375, 0.25, 0.375, 0.25, 0.625, 0.25, 0.625, 0.5, 0.375, 0.5, 0.375, 0.5, 0.625, 0.5, 0.625, 0.75, 0.375, 0.75, 0.375, 0.75, 0.625, 0.75, 0.625, 1.0, 0.375, 1.0, 0.125, 0.5, 0.375, 0.5, 0.375, 0.75, 0.125, 0.75, 0.625, 0.5, 0.875, 0.5, 0.875, 0.75, 0.625, 0.75])
me_cube_028.materials.append(mat_material_010)
me_cube_028.use_mirror_vertex_groups = False
me_cube_028.update()
me_cube_029 = bpy.data.meshes.new('Cube.029')
me_cube_029.from_pydata([(-0.8849, 0.3857, -0.1196), (-0.8849, -0.3987, -0.1196), (-0.8849, 0.3857, -0.007057), (-0.8849, -0.3987, -0.007057), (-0.8265, 0.3857, -0.1391), (-0.8265, -0.3987, -0.1391), (-0.8265, 0.3857, 0.01239), (-0.8265, -0.3987, 0.01239)], [], [(0, 1, 3, 2), (2, 3, 7, 6), (6, 7, 5, 4), (4, 5, 1, 0), (2, 6, 4, 0), (7, 3, 1, 5)])
_uv = me_cube_029.uv_layers.new(name='UVMap')
_uv.uv.foreach_set('vector', [0.375, 0.0, 0.625, 0.0, 0.625, 0.25, 0.375, 0.25, 0.375, 0.25, 0.625, 0.25, 0.625, 0.5, 0.375, 0.5, 0.375, 0.5, 0.625, 0.5, 0.625, 0.75, 0.375, 0.75, 0.375, 0.75, 0.625, 0.75, 0.625, 1.0, 0.375, 1.0, 0.125, 0.5, 0.375, 0.5, 0.375, 0.75, 0.125, 0.75, 0.625, 0.5, 0.875, 0.5, 0.875, 0.75, 0.625, 0.75])
me_cube_029.materials.append(mat_material_009)
me_cube_029.use_mirror_vertex_groups = False
me_cube_029.update()
me_cube_030 = bpy.data.meshes.new('Cube.030')
me_cube_030.from_pydata([(-0.8383, 0.5052, 0.008398), (-0.8375, 0.8282, 0.01029), (-0.8375, 0.8282, -0.6278), (-0.8375, 0.5057, -0.6278)], [], [(3, 0, 1, 2)])
_uv = me_cube_030.uv_layers.new(name='UVMap')
_uv.uv.foreach_set('vector', [0.4331, 0.1715, 0.5587, 0.1715, 0.5514, 0.2035, 0.4398, 0.2035])
me_cube_030.materials.append(mat_material)
me_cube_030.use_mirror_vertex_groups = False
me_cube_030.update()
me_cube_031 = bpy.data.meshes.new('Cube.031')
me_cube_031.from_pydata([(-0.844, -0.8187, 0.008521), (-0.844, -0.4864, 0.01434), (-0.844, -0.4864, -0.624), (-0.844, -0.8187, -0.624)], [], [(3, 0, 1, 2)])
_uv = me_cube_031.uv_layers.new(name='UVMap')
_uv.uv.foreach_set('vector', [0.4403, 0.04699, 0.5507, 0.04699, 0.558, 0.07801, 0.4338, 0.07801])
me_cube_031.materials.append(mat_material)
me_cube_031.use_mirror_vertex_groups = False
me_cube_031.update()
me_cube_032 = bpy.data.meshes.new('Cube.032')
me_cube_032.from_pydata([(-0.6795, 0.9323, -0.1704), (-0.346, 0.9323, -0.1704), (-0.346, 0.9323, -0.6421), (-0.6795, 0.9323, -0.6421)], [], [(3, 0, 1, 2)])
_uv = me_cube_032.uv_layers.new(name='UVMap')
_uv.uv.foreach_set('vector', [0.4503, 0.3038, 0.5497, 0.3038, 0.5497, 0.4462, 0.4503, 0.4462])
me_cube_032.materials.append(mat_material)
me_cube_032.use_mirror_vertex_groups = False
me_cube_032.update()

# ---- objects
ob_cube = bpy.data.objects.new('Cube', me_cube)
ob_cube_001 = bpy.data.objects.new('Cube.001', me_cube_006)
ob_cube_002 = bpy.data.objects.new('Cube.002', me_cube_007)
ob_cube_003 = bpy.data.objects.new('Cube.003', me_cube_008)
ob_cube_004 = bpy.data.objects.new('Cube.004', me_cube_009)
ob_cube_005 = bpy.data.objects.new('Cube.005', me_cube_010)
ob_cube_006 = bpy.data.objects.new('Cube.006', me_cube_011)
ob_cube_007 = bpy.data.objects.new('Cube.007', me_cube_012)
ob_cube_009 = bpy.data.objects.new('Cube.009', me_cube_014)
ob_cube_008 = bpy.data.objects.new('Cube.008', me_cube_016)
ob_cube_010 = bpy.data.objects.new('Cube.010', me_cube_017)
ob_cube_011 = bpy.data.objects.new('Cube.011', me_cube_022)
ob_cube_012 = bpy.data.objects.new('Cube.012', me_cube_023)
ob_cube_013 = bpy.data.objects.new('Cube.013', me_cube_024)
ob_cube_014 = bpy.data.objects.new('Cube.014', me_cube_025)
ob_cube_015 = bpy.data.objects.new('Cube.015', me_cube_026)
ob_cube_016 = bpy.data.objects.new('Cube.016', me_cube_027)
ob_cube_017 = bpy.data.objects.new('Cube.017', me_cube_028)
ob_cube_018 = bpy.data.objects.new('Cube.018', me_cube_029)
ob_cube_019 = bpy.data.objects.new('Cube.019', me_cube_030)
ob_cube_020 = bpy.data.objects.new('Cube.020', me_cube_031)
ob_cube_021 = bpy.data.objects.new('Cube.021', me_cube_032)

# ---- transforms, parenting, visibility, modifiers, constraints
ob_cube.location = (0.0, 0.0, 5.304)
ob_cube.scale = (10.91, 6.587, 5.604)
ob_cube.lock_rotations_4d = False
ob_cube.empty_display_type = 'ARROWS'
ob_cube.lineart.crease_threshold = 0.0
ob_cube_001.location = (0.0, 0.0, 5.304)
ob_cube_001.scale = (10.91, 5.701, 5.638)
ob_cube_001.lock_rotations_4d = False
ob_cube_001.empty_display_type = 'ARROWS'
ob_cube_001.lineart.crease_threshold = 0.0
ob_cube_002.location = (0.0, 0.0, 5.304)
ob_cube_002.scale = (10.91, 5.701, 5.638)
ob_cube_002.lock_rotations_4d = False
ob_cube_002.empty_display_type = 'ARROWS'
ob_cube_002.lineart.crease_threshold = 0.0
ob_cube_003.location = (0.0, 0.0, 5.304)
ob_cube_003.scale = (10.91, 5.701, 5.638)
ob_cube_003.lock_rotations_4d = False
ob_cube_003.empty_display_type = 'ARROWS'
ob_cube_003.lineart.crease_threshold = 0.0
ob_cube_004.location = (-10.92, 0.0, 1.86)
ob_cube_004.scale = (0.0688, 1.421, 2.991)
ob_cube_005.location = (0.0, 0.0, 5.304)
ob_cube_005.scale = (10.91, 6.587, 5.604)
ob_cube_005.lock_rotations_4d = False
ob_cube_005.empty_display_type = 'ARROWS'
ob_cube_005.lineart.crease_threshold = 0.0
ob_cube_006.location = (0.0, 0.0, 5.304)
ob_cube_006.scale = (10.91, 6.587, 5.604)
ob_cube_006.lock_rotations_4d = False
ob_cube_006.empty_display_type = 'ARROWS'
ob_cube_006.lineart.crease_threshold = 0.0
ob_cube_007.location = (-0.06176, 4.412, 5.639)
ob_cube_007.scale = (10.91, 3.562, 2.808)
ob_cube_007.lock_rotations_4d = False
ob_cube_007.empty_display_type = 'ARROWS'
ob_cube_007.lineart.crease_threshold = 0.0
ob_cube_009.location = (-0.08784, 4.453, 6.215)
ob_cube_009.scale = (10.91, 4.227, 4.611)
ob_cube_009.lock_rotations_4d = False
ob_cube_009.empty_display_type = 'ARROWS'
ob_cube_009.lineart.crease_threshold = 0.0
ob_cube_008.location = (-0.08784, 6.867, 6.215)
ob_cube_008.scale = (10.91, 4.227, 4.611)
ob_cube_008.lock_rotations_4d = False
ob_cube_008.empty_display_type = 'ARROWS'
ob_cube_008.lineart.crease_threshold = 0.0
ob_cube_010.location = (-0.06176, 4.395, 1.987)
ob_cube_010.scale = (10.91, 3.461, 2.808)
ob_cube_010.lock_rotations_4d = False
ob_cube_010.empty_display_type = 'ARROWS'
ob_cube_010.lineart.crease_threshold = 0.0
ob_cube_011.location = (-0.06176, -4.324, 1.987)
ob_cube_011.scale = (10.91, 3.461, 2.808)
ob_cube_011.lock_rotations_4d = False
ob_cube_011.empty_display_type = 'ARROWS'
ob_cube_011.lineart.crease_threshold = 0.0
ob_cube_012.location = (-0.08784, -4.266, 6.215)
ob_cube_012.scale = (10.91, 4.227, 4.611)
ob_cube_012.lock_rotations_4d = False
ob_cube_012.empty_display_type = 'ARROWS'
ob_cube_012.lineart.crease_threshold = 0.0
ob_cube_013.location = (-0.08784, -1.852, 6.215)
ob_cube_013.scale = (10.91, 4.227, 4.611)
ob_cube_013.lock_rotations_4d = False
ob_cube_013.empty_display_type = 'ARROWS'
ob_cube_013.lineart.crease_threshold = 0.0
ob_cube_014.location = (-0.06176, -4.307, 5.639)
ob_cube_014.scale = (10.91, 3.562, 2.808)
ob_cube_014.lock_rotations_4d = False
ob_cube_014.empty_display_type = 'ARROWS'
ob_cube_014.lineart.crease_threshold = 0.0
ob_cube_015.location = (-7.094, -2.925, 2.926)
ob_cube_015.rotation_euler = (-1.555, 0.01916, 4.715)
ob_cube_015.scale = (10.91, 3.461, 2.808)
ob_cube_015.lock_rotations_4d = False
ob_cube_015.empty_display_type = 'ARROWS'
ob_cube_015.lineart.crease_threshold = 0.0
ob_cube_016.location = (-2.866, -2.887, 2.938)
ob_cube_016.rotation_euler = (-1.555, 0.01916, 4.715)
ob_cube_016.scale = (10.91, 4.227, 4.611)
ob_cube_016.lock_rotations_4d = False
ob_cube_016.empty_display_type = 'ARROWS'
ob_cube_016.lineart.crease_threshold = 0.0
ob_cube_017.location = (-2.827, -2.84, 0.5246)
ob_cube_017.rotation_euler = (-1.555, 0.01916, 4.715)
ob_cube_017.scale = (10.91, 4.227, 4.611)
ob_cube_017.lock_rotations_4d = False
ob_cube_017.empty_display_type = 'ARROWS'
ob_cube_017.lineart.crease_threshold = 0.0
ob_cube_018.location = (-3.442, -2.915, 2.97)
ob_cube_018.rotation_euler = (-1.555, 0.01916, 4.715)
ob_cube_018.scale = (10.91, 3.562, 2.808)
ob_cube_018.lock_rotations_4d = False
ob_cube_018.empty_display_type = 'ARROWS'
ob_cube_018.lineart.crease_threshold = 0.0
ob_cube_019.location = (0.0, 0.0, 5.304)
ob_cube_019.scale = (10.91, 6.587, 5.604)
ob_cube_019.lock_rotations_4d = False
ob_cube_019.empty_display_type = 'ARROWS'
ob_cube_019.lineart.crease_threshold = 0.0
ob_cube_020.location = (0.0, 0.0, 5.304)
ob_cube_020.scale = (10.91, 6.587, 5.604)
ob_cube_020.lock_rotations_4d = False
ob_cube_020.empty_display_type = 'ARROWS'
ob_cube_020.lineart.crease_threshold = 0.0
ob_cube_021.location = (0.0, 0.0, 5.304)
ob_cube_021.scale = (10.91, 6.587, 5.604)
ob_cube_021.lock_rotations_4d = False
ob_cube_021.empty_display_type = 'ARROWS'
ob_cube_021.lineart.crease_threshold = 0.0

# ---- collection membership
col_collection.objects.link(ob_cube)
col_collection.objects.link(ob_cube_001)
col_collection.objects.link(ob_cube_002)
col_collection.objects.link(ob_cube_003)
col_collection.objects.link(ob_cube_004)
col_collection.objects.link(ob_cube_005)
col_collection.objects.link(ob_cube_006)
col_collection.objects.link(ob_cube_007)
col_collection.objects.link(ob_cube_009)
col_collection.objects.link(ob_cube_008)
col_collection.objects.link(ob_cube_010)
col_collection.objects.link(ob_cube_011)
col_collection.objects.link(ob_cube_012)
col_collection.objects.link(ob_cube_013)
col_collection.objects.link(ob_cube_014)
col_collection.objects.link(ob_cube_015)
col_collection.objects.link(ob_cube_016)
col_collection.objects.link(ob_cube_017)
col_collection.objects.link(ob_cube_018)
col_collection.objects.link(ob_cube_019)
col_collection.objects.link(ob_cube_020)
col_collection.objects.link(ob_cube_021)

# ---- scene / render settings (as saved in the file)
scene.frame_start = 1; scene.frame_end = 250; scene.frame_set(1)
scene.render.engine = 'BLENDER_EEVEE_NEXT'
scene.cycles.sampling_pattern = 'TABULATED_SOBOL'
scene.view_settings.view_transform = 'Filmic'
bpy.context.view_layer.update()

# ---- added for rendering (the .blend has no active camera and no usable light): camera, sun
cam_auto = bpy.data.cameras.new('AutoCamera')
cam_auto.lens = 50.0
cam_auto.sensor_width = 36.0
cam_auto.clip_end = 1000.0
ob_auto_camera = bpy.data.objects.new('AutoCamera', cam_auto)
scene.collection.objects.link(ob_auto_camera)
ob_auto_camera.location = (27.1484, -33.245, 28.7096)
ob_auto_camera.rotation_euler = (1.09748, -7.21219e-08, 0.694738)
scene.camera = ob_auto_camera
light_auto_sun = bpy.data.lights.new('AutoSun', 'SUN')
light_auto_sun.energy = 3.0
light_auto_sun.angle = 0.0523599
ob_auto_sun = bpy.data.objects.new('AutoSun', light_auto_sun)
scene.collection.objects.link(ob_auto_sun)
ob_auto_sun.rotation_euler = (0.872665, 0.174533, 0.523599)
bpy.context.view_layer.update()
